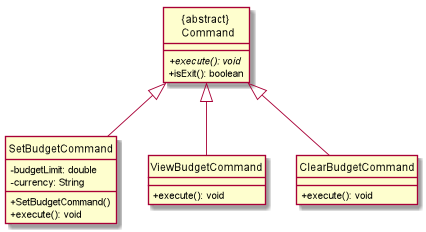

The diagram above was rendered by PlantUML. Its source (embedded in the PNG):
@startuml

hide circle
skinparam classAttributeIconSize 0

class "{abstract} \n Command"{
    + execute(): void {abstract}
    + isExit(): boolean
}

class "SetBudgetCommand" {
    - budgetLimit: double
    - currency: String
    + SetBudgetCommand()
    + execute(): void
}

class "ViewBudgetCommand" {
    + execute(): void
}

class "ClearBudgetCommand" {
    + execute(): void
}

SetBudgetCommand -[hidden]right-> ViewBudgetCommand
ViewBudgetCommand -[hidden]right-> ClearBudgetCommand
SetBudgetCommand -up-|> "{abstract} \n Command"
ViewBudgetCommand -up-|> "{abstract} \n Command"
ClearBudgetCommand -up-|> "{abstract} \n Command"

@enduml